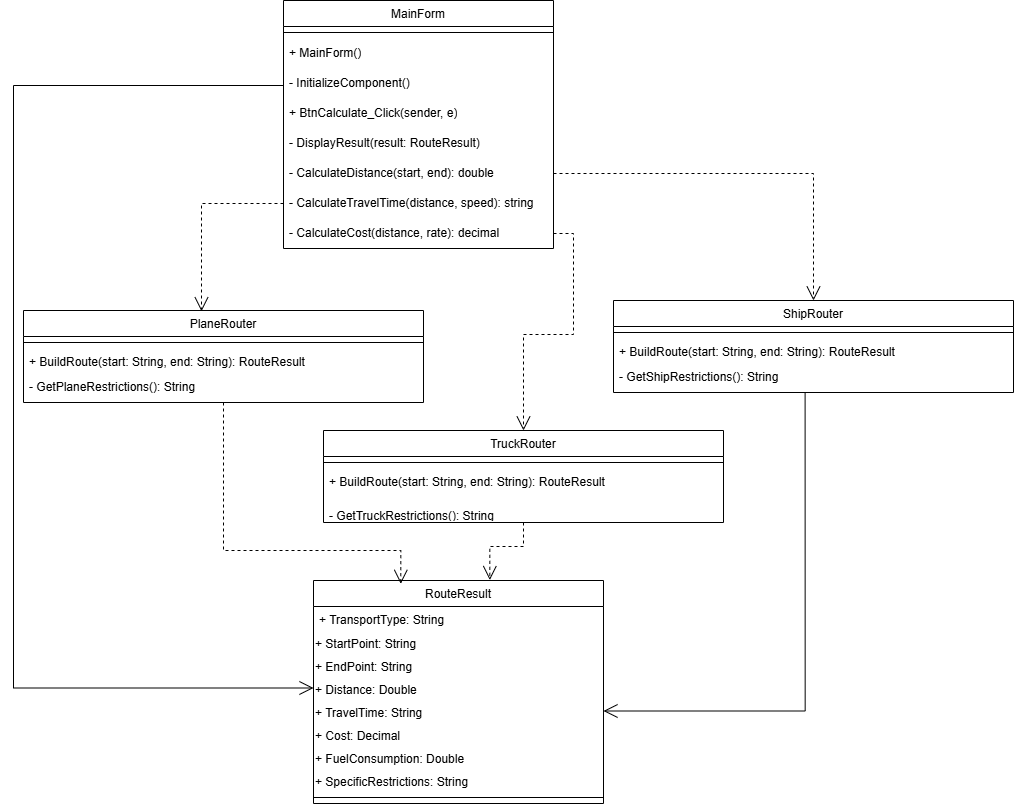

The diagram above was exported from draw.io. Its source (the exported page's mxGraphModel, read from the mxfile embedded in the PNG):
<mxGraphModel dx="1440" dy="1962" grid="1" gridSize="10" guides="1" tooltips="1" connect="1" arrows="1" fold="1" page="1" pageScale="1" pageWidth="827" pageHeight="1169" math="0" shadow="0">
  <root>
    <mxCell id="0" />
    <mxCell id="1" parent="0" />
    <mxCell id="uizpApvDcVGiFpVeu1ar-69" edge="1" parent="1" source="aXp57mH_Ius_zFjDB0Up-1" style="edgeStyle=orthogonalEdgeStyle;rounded=0;orthogonalLoop=1;jettySize=auto;html=1;exitX=1;exitY=0.5;exitDx=0;exitDy=0;endArrow=open;endFill=0;endSize=12;dashed=1;" target="uizpApvDcVGiFpVeu1ar-47">
      <mxGeometry relative="1" as="geometry" />
    </mxCell>
    <mxCell id="uizpApvDcVGiFpVeu1ar-71" edge="1" parent="1" source="uizpApvDcVGiFpVeu1ar-18" style="edgeStyle=orthogonalEdgeStyle;rounded=0;orthogonalLoop=1;jettySize=auto;html=1;entryX=0;entryY=0.5;entryDx=0;entryDy=0;endArrow=open;endFill=0;endSize=12;" target="uizpApvDcVGiFpVeu1ar-33">
      <mxGeometry relative="1" as="geometry">
        <Array as="points">
          <mxPoint x="60" y="55" />
          <mxPoint x="60" y="658" />
        </Array>
      </mxGeometry>
    </mxCell>
    <mxCell id="uizpApvDcVGiFpVeu1ar-75" edge="1" parent="1" source="aXp57mH_Ius_zFjDB0Up-2" style="edgeStyle=orthogonalEdgeStyle;rounded=0;orthogonalLoop=1;jettySize=auto;html=1;entryX=0.5;entryY=0;entryDx=0;entryDy=0;exitX=1;exitY=0.5;exitDx=0;exitDy=0;endArrow=open;endFill=0;endSize=12;dashed=1;" target="uizpApvDcVGiFpVeu1ar-37">
      <mxGeometry relative="1" as="geometry">
        <mxPoint x="610" y="136" as="sourcePoint" />
      </mxGeometry>
    </mxCell>
    <mxCell id="uizpApvDcVGiFpVeu1ar-18" parent="1" style="swimlane;fontStyle=1;align=center;verticalAlign=top;childLayout=stackLayout;horizontal=1;startSize=26;horizontalStack=0;resizeParent=1;resizeParentMax=0;resizeLast=0;collapsible=1;marginBottom=0;whiteSpace=wrap;html=1;" value="&lt;span style=&quot;font-weight: 400;&quot;&gt;MainForm&lt;/span&gt;" vertex="1">
      <mxGeometry height="248" width="270" x="330" y="-30" as="geometry" />
    </mxCell>
    <mxCell id="uizpApvDcVGiFpVeu1ar-21" parent="uizpApvDcVGiFpVeu1ar-18" style="line;strokeWidth=1;fillColor=none;align=left;verticalAlign=middle;spacingTop=-1;spacingLeft=3;spacingRight=3;rotatable=0;labelPosition=right;points=[];portConstraint=eastwest;strokeColor=inherit;" value="" vertex="1">
      <mxGeometry height="12" width="270" y="26" as="geometry" />
    </mxCell>
    <mxCell id="w5BSCMFCH0WbfH_pVjJH-4" parent="uizpApvDcVGiFpVeu1ar-18" style="text;strokeColor=none;fillColor=none;align=left;verticalAlign=middle;spacingLeft=4;spacingRight=4;overflow=hidden;points=[[0,0.5],[1,0.5]];portConstraint=eastwest;rotatable=0;whiteSpace=wrap;html=1;fontFamily=Helvetica;fontSize=12;" value="&lt;span style=&quot;caret-color: rgb(51, 144, 236); white-space-collapse: preserve; background-color: rgb(255, 255, 255);&quot;&gt;+ MainForm()&lt;/span&gt;" vertex="1">
      <mxGeometry height="30" width="270" y="38" as="geometry" />
    </mxCell>
    <mxCell id="w5BSCMFCH0WbfH_pVjJH-7" parent="uizpApvDcVGiFpVeu1ar-18" style="text;strokeColor=none;fillColor=none;align=left;verticalAlign=middle;spacingLeft=4;spacingRight=4;overflow=hidden;points=[[0,0.5],[1,0.5]];portConstraint=eastwest;rotatable=0;whiteSpace=wrap;html=1;fontFamily=Helvetica;fontSize=12;" value="&lt;span style=&quot;caret-color: rgb(51, 144, 236); white-space-collapse: preserve; background-color: rgb(255, 255, 255);&quot;&gt;- InitializeComponent()&lt;/span&gt;" vertex="1">
      <mxGeometry height="30" width="270" y="68" as="geometry" />
    </mxCell>
    <mxCell id="w5BSCMFCH0WbfH_pVjJH-6" parent="uizpApvDcVGiFpVeu1ar-18" style="text;strokeColor=none;fillColor=none;align=left;verticalAlign=middle;spacingLeft=4;spacingRight=4;overflow=hidden;points=[[0,0.5],[1,0.5]];portConstraint=eastwest;rotatable=0;whiteSpace=wrap;html=1;fontFamily=Helvetica;fontSize=12;" value="&lt;span style=&quot;caret-color: rgb(51, 144, 236); white-space-collapse: preserve; background-color: rgb(255, 255, 255);&quot;&gt;+ BtnCalculate_Click(sender, e)&lt;/span&gt;" vertex="1">
      <mxGeometry height="30" width="270" y="98" as="geometry" />
    </mxCell>
    <mxCell id="w5BSCMFCH0WbfH_pVjJH-5" parent="uizpApvDcVGiFpVeu1ar-18" style="text;strokeColor=none;fillColor=none;align=left;verticalAlign=middle;spacingLeft=4;spacingRight=4;overflow=hidden;points=[[0,0.5],[1,0.5]];portConstraint=eastwest;rotatable=0;whiteSpace=wrap;html=1;fontFamily=Helvetica;fontSize=12;" value="&lt;span style=&quot;caret-color: rgb(51, 144, 236); white-space-collapse: preserve; background-color: rgb(255, 255, 255);&quot;&gt;- DisplayResult(result: RouteResult)&lt;/span&gt;" vertex="1">
      <mxGeometry height="30" width="270" y="128" as="geometry" />
    </mxCell>
    <mxCell id="aXp57mH_Ius_zFjDB0Up-1" parent="uizpApvDcVGiFpVeu1ar-18" style="text;strokeColor=none;fillColor=none;align=left;verticalAlign=middle;spacingLeft=4;spacingRight=4;overflow=hidden;points=[[0,0.5],[1,0.5]];portConstraint=eastwest;rotatable=0;whiteSpace=wrap;html=1;fontFamily=Helvetica;fontSize=12;" value="&lt;span style=&quot;caret-color: rgb(51, 144, 236); white-space-collapse: preserve; background-color: rgb(255, 255, 255);&quot;&gt;- CalculateDistance(start, end): double&lt;/span&gt;" vertex="1">
      <mxGeometry height="30" width="270" y="158" as="geometry" />
    </mxCell>
    <mxCell id="aXp57mH_Ius_zFjDB0Up-3" parent="uizpApvDcVGiFpVeu1ar-18" style="text;strokeColor=none;fillColor=none;align=left;verticalAlign=middle;spacingLeft=4;spacingRight=4;overflow=hidden;points=[[0,0.5],[1,0.5]];portConstraint=eastwest;rotatable=0;whiteSpace=wrap;html=1;fontFamily=Helvetica;fontSize=12;" value="&lt;span style=&quot;caret-color: rgb(51, 144, 236); white-space-collapse: preserve; background-color: rgb(255, 255, 255);&quot;&gt;- CalculateTravelTime(distance, speed): string&lt;/span&gt;" vertex="1">
      <mxGeometry height="30" width="270" y="188" as="geometry" />
    </mxCell>
    <mxCell id="aXp57mH_Ius_zFjDB0Up-2" parent="uizpApvDcVGiFpVeu1ar-18" style="text;strokeColor=none;fillColor=none;align=left;verticalAlign=middle;spacingLeft=4;spacingRight=4;overflow=hidden;points=[[0,0.5],[1,0.5]];portConstraint=eastwest;rotatable=0;whiteSpace=wrap;html=1;fontFamily=Helvetica;fontSize=12;" value="&lt;span style=&quot;caret-color: rgb(51, 144, 236); white-space-collapse: preserve; background-color: rgb(255, 255, 255);&quot;&gt;- CalculateCost(distance, rate): decimal&lt;/span&gt;" vertex="1">
      <mxGeometry height="30" width="270" y="218" as="geometry" />
    </mxCell>
    <mxCell id="uizpApvDcVGiFpVeu1ar-25" parent="1" style="swimlane;fontStyle=1;align=center;verticalAlign=top;childLayout=stackLayout;horizontal=1;startSize=26;horizontalStack=0;resizeParent=1;resizeParentMax=0;resizeLast=0;collapsible=1;marginBottom=0;whiteSpace=wrap;html=1;fontFamily=Helvetica;fontSize=12;" value="&lt;span style=&quot;font-weight: 400; text-align: start; caret-color: rgb(51, 144, 236); white-space-collapse: preserve; background-color: rgb(255, 255, 255);&quot;&gt;RouteResult&lt;/span&gt;" vertex="1">
      <mxGeometry height="223" width="290" x="360" y="550" as="geometry" />
    </mxCell>
    <mxCell id="uizpApvDcVGiFpVeu1ar-26" parent="uizpApvDcVGiFpVeu1ar-25" style="text;strokeColor=none;fillColor=none;align=left;verticalAlign=top;spacingLeft=4;spacingRight=4;overflow=hidden;rotatable=0;points=[[0,0.5],[1,0.5]];portConstraint=eastwest;whiteSpace=wrap;html=1;fontFamily=Helvetica;fontSize=12;" value="&lt;span style=&quot;caret-color: rgb(51, 144, 236); white-space-collapse: preserve; background-color: rgb(255, 255, 255);&quot;&gt;+ TransportType: String&lt;/span&gt;" vertex="1">
      <mxGeometry height="24" width="290" y="26" as="geometry" />
    </mxCell>
    <mxCell id="uizpApvDcVGiFpVeu1ar-32" parent="uizpApvDcVGiFpVeu1ar-25" style="text;whiteSpace=wrap;" value="+ StartPoint: String" vertex="1">
      <mxGeometry height="23" width="290" y="50" as="geometry" />
    </mxCell>
    <mxCell id="uizpApvDcVGiFpVeu1ar-27" parent="uizpApvDcVGiFpVeu1ar-25" style="text;whiteSpace=wrap;" value="+ EndPoint: String" vertex="1">
      <mxGeometry height="23" width="290" y="73" as="geometry" />
    </mxCell>
    <mxCell id="uizpApvDcVGiFpVeu1ar-33" parent="uizpApvDcVGiFpVeu1ar-25" style="text;whiteSpace=wrap;" value="+ Distance: Double" vertex="1">
      <mxGeometry height="23" width="290" y="96" as="geometry" />
    </mxCell>
    <mxCell id="uizpApvDcVGiFpVeu1ar-31" parent="uizpApvDcVGiFpVeu1ar-25" style="text;whiteSpace=wrap;" value="+ TravelTime: String" vertex="1">
      <mxGeometry height="23" width="290" y="119" as="geometry" />
    </mxCell>
    <mxCell id="uizpApvDcVGiFpVeu1ar-35" parent="uizpApvDcVGiFpVeu1ar-25" style="text;whiteSpace=wrap;" value="+ Cost: Decimal" vertex="1">
      <mxGeometry height="23" width="290" y="142" as="geometry" />
    </mxCell>
    <mxCell id="uizpApvDcVGiFpVeu1ar-34" parent="uizpApvDcVGiFpVeu1ar-25" style="text;whiteSpace=wrap;" value="+ FuelConsumption: Double" vertex="1">
      <mxGeometry height="23" width="290" y="165" as="geometry" />
    </mxCell>
    <mxCell id="uizpApvDcVGiFpVeu1ar-36" parent="uizpApvDcVGiFpVeu1ar-25" style="text;whiteSpace=wrap;" value="+ SpecificRestrictions: String" vertex="1">
      <mxGeometry height="23" width="290" y="188" as="geometry" />
    </mxCell>
    <mxCell id="uizpApvDcVGiFpVeu1ar-28" parent="uizpApvDcVGiFpVeu1ar-25" style="line;strokeWidth=1;fillColor=none;align=left;verticalAlign=middle;spacingTop=-1;spacingLeft=3;spacingRight=3;rotatable=0;labelPosition=right;points=[];portConstraint=eastwest;strokeColor=inherit;" value="" vertex="1">
      <mxGeometry height="12" width="290" y="211" as="geometry" />
    </mxCell>
    <mxCell id="uizpApvDcVGiFpVeu1ar-37" parent="1" style="swimlane;fontStyle=1;align=center;verticalAlign=top;childLayout=stackLayout;horizontal=1;startSize=26;horizontalStack=0;resizeParent=1;resizeParentMax=0;resizeLast=0;collapsible=1;marginBottom=0;whiteSpace=wrap;html=1;fontFamily=Helvetica;fontSize=12;" value="&lt;span style=&quot;font-weight: 400; text-align: start; caret-color: rgb(51, 144, 236); white-space-collapse: preserve; background-color: rgb(255, 255, 255);&quot;&gt;TruckRouter&lt;/span&gt;" vertex="1">
      <mxGeometry height="92" width="400" x="370" y="400" as="geometry" />
    </mxCell>
    <mxCell id="uizpApvDcVGiFpVeu1ar-44" parent="uizpApvDcVGiFpVeu1ar-37" style="line;strokeWidth=1;fillColor=none;align=left;verticalAlign=middle;spacingTop=-1;spacingLeft=3;spacingRight=3;rotatable=0;labelPosition=right;points=[];portConstraint=eastwest;strokeColor=inherit;fontFamily=Helvetica;fontSize=12;" value="" vertex="1">
      <mxGeometry height="12" width="400" y="26" as="geometry" />
    </mxCell>
    <mxCell id="uizpApvDcVGiFpVeu1ar-38" parent="uizpApvDcVGiFpVeu1ar-37" style="text;strokeColor=none;fillColor=none;align=left;verticalAlign=top;spacingLeft=4;spacingRight=4;overflow=hidden;rotatable=0;points=[[0,0.5],[1,0.5]];portConstraint=eastwest;whiteSpace=wrap;html=1;fontFamily=Helvetica;fontSize=12;" value="&lt;span style=&quot;caret-color: rgb(51, 144, 236); white-space-collapse: preserve; background-color: rgb(255, 255, 255);&quot;&gt;+ BuildRoute(start: String, end: String): RouteResult&lt;/span&gt;" vertex="1">
      <mxGeometry height="24" width="400" y="38" as="geometry" />
    </mxCell>
    <mxCell id="uizpApvDcVGiFpVeu1ar-42" parent="uizpApvDcVGiFpVeu1ar-37" style="text;strokeColor=none;fillColor=none;align=left;verticalAlign=middle;spacingLeft=4;spacingRight=4;overflow=hidden;points=[[0,0.5],[1,0.5]];portConstraint=eastwest;rotatable=0;whiteSpace=wrap;html=1;fontFamily=Helvetica;fontSize=12;" value="&#10;&lt;span style=&quot;color: rgb(0, 0, 0); font-style: normal; font-variant-ligatures: normal; font-variant-caps: normal; font-weight: 400; letter-spacing: normal; orphans: 2; text-align: start; text-indent: 0px; text-transform: none; widows: 2; word-spacing: 0px; -webkit-text-stroke-width: 0px; caret-color: rgb(51, 144, 236); white-space: pre-wrap; background-color: rgb(255, 255, 255); text-decoration-thickness: initial; text-decoration-style: initial; text-decoration-color: initial; float: none; display: inline !important;&quot;&gt;- GetTruckRestrictions(): String&lt;/span&gt;&#10;&#10;" vertex="1">
      <mxGeometry height="30" width="400" y="62" as="geometry" />
    </mxCell>
    <mxCell id="uizpApvDcVGiFpVeu1ar-78" edge="1" parent="1" source="uizpApvDcVGiFpVeu1ar-54" style="edgeStyle=orthogonalEdgeStyle;rounded=0;orthogonalLoop=1;jettySize=auto;html=1;entryX=1;entryY=0.5;entryDx=0;entryDy=0;endArrow=open;endFill=0;exitX=0.479;exitY=1.003;exitDx=0;exitDy=0;exitPerimeter=0;endSize=12;" target="uizpApvDcVGiFpVeu1ar-31">
      <mxGeometry relative="1" as="geometry" />
    </mxCell>
    <mxCell id="uizpApvDcVGiFpVeu1ar-47" parent="1" style="swimlane;fontStyle=1;align=center;verticalAlign=top;childLayout=stackLayout;horizontal=1;startSize=26;horizontalStack=0;resizeParent=1;resizeParentMax=0;resizeLast=0;collapsible=1;marginBottom=0;whiteSpace=wrap;html=1;fontFamily=Helvetica;fontSize=12;" value="&lt;span style=&quot;font-weight: 400; text-align: start; caret-color: rgb(51, 144, 236); white-space-collapse: preserve; background-color: rgb(255, 255, 255);&quot;&gt;ShipRouter&lt;/span&gt;" vertex="1">
      <mxGeometry height="92" width="400" x="660" y="270" as="geometry" />
    </mxCell>
    <mxCell id="uizpApvDcVGiFpVeu1ar-48" parent="uizpApvDcVGiFpVeu1ar-47" style="line;strokeWidth=1;fillColor=none;align=left;verticalAlign=middle;spacingTop=-1;spacingLeft=3;spacingRight=3;rotatable=0;labelPosition=right;points=[];portConstraint=eastwest;strokeColor=inherit;fontFamily=Helvetica;fontSize=12;" value="" vertex="1">
      <mxGeometry height="12" width="400" y="26" as="geometry" />
    </mxCell>
    <mxCell id="uizpApvDcVGiFpVeu1ar-49" parent="uizpApvDcVGiFpVeu1ar-47" style="text;strokeColor=none;fillColor=none;align=left;verticalAlign=top;spacingLeft=4;spacingRight=4;overflow=hidden;rotatable=0;points=[[0,0.5],[1,0.5]];portConstraint=eastwest;whiteSpace=wrap;html=1;fontFamily=Helvetica;fontSize=12;" value="&lt;span style=&quot;caret-color: rgb(51, 144, 236); white-space-collapse: preserve; background-color: rgb(255, 255, 255);&quot;&gt;+ BuildRoute(start: String, end: String): RouteResult&lt;/span&gt;" vertex="1">
      <mxGeometry height="24" width="400" y="38" as="geometry" />
    </mxCell>
    <mxCell id="uizpApvDcVGiFpVeu1ar-54" parent="uizpApvDcVGiFpVeu1ar-47" style="text;strokeColor=none;fillColor=none;align=left;verticalAlign=middle;spacingLeft=4;spacingRight=4;overflow=hidden;points=[[0,0.5],[1,0.5]];portConstraint=eastwest;rotatable=0;whiteSpace=wrap;html=1;fontFamily=Helvetica;fontSize=12;" value="&lt;span style=&quot;caret-color: rgb(51, 144, 236); white-space-collapse: preserve; background-color: rgb(255, 255, 255);&quot;&gt;- GetShipRestrictions(): String&lt;/span&gt;" vertex="1">
      <mxGeometry height="30" width="400" y="62" as="geometry" />
    </mxCell>
    <mxCell id="uizpApvDcVGiFpVeu1ar-55" parent="1" style="swimlane;fontStyle=1;align=center;verticalAlign=top;childLayout=stackLayout;horizontal=1;startSize=26;horizontalStack=0;resizeParent=1;resizeParentMax=0;resizeLast=0;collapsible=1;marginBottom=0;whiteSpace=wrap;html=1;fontFamily=Helvetica;fontSize=12;" value="&lt;span style=&quot;font-weight: 400; text-align: start; caret-color: rgb(51, 144, 236); white-space-collapse: preserve; background-color: rgb(255, 255, 255);&quot;&gt;PlaneRouter&lt;/span&gt;" vertex="1">
      <mxGeometry height="92" width="400" x="70" y="280" as="geometry" />
    </mxCell>
    <mxCell id="uizpApvDcVGiFpVeu1ar-56" parent="uizpApvDcVGiFpVeu1ar-55" style="line;strokeWidth=1;fillColor=none;align=left;verticalAlign=middle;spacingTop=-1;spacingLeft=3;spacingRight=3;rotatable=0;labelPosition=right;points=[];portConstraint=eastwest;strokeColor=inherit;fontFamily=Helvetica;fontSize=12;" value="" vertex="1">
      <mxGeometry height="12" width="400" y="26" as="geometry" />
    </mxCell>
    <mxCell id="uizpApvDcVGiFpVeu1ar-57" parent="uizpApvDcVGiFpVeu1ar-55" style="text;strokeColor=none;fillColor=none;align=left;verticalAlign=top;spacingLeft=4;spacingRight=4;overflow=hidden;rotatable=0;points=[[0,0.5],[1,0.5]];portConstraint=eastwest;whiteSpace=wrap;html=1;fontFamily=Helvetica;fontSize=12;" value="&lt;span style=&quot;caret-color: rgb(51, 144, 236); white-space-collapse: preserve; background-color: rgb(255, 255, 255);&quot;&gt;+ BuildRoute(start: String, end: String): RouteResult&lt;/span&gt;" vertex="1">
      <mxGeometry height="24" width="400" y="38" as="geometry" />
    </mxCell>
    <mxCell id="uizpApvDcVGiFpVeu1ar-61" parent="uizpApvDcVGiFpVeu1ar-55" style="text;strokeColor=none;fillColor=none;align=left;verticalAlign=middle;spacingLeft=4;spacingRight=4;overflow=hidden;points=[[0,0.5],[1,0.5]];portConstraint=eastwest;rotatable=0;whiteSpace=wrap;html=1;fontFamily=Helvetica;fontSize=12;" value="&lt;span style=&quot;caret-color: rgb(51, 144, 236); white-space-collapse: preserve; background-color: rgb(255, 255, 255);&quot;&gt;- GetPlaneRestrictions(): String&lt;/span&gt;" vertex="1">
      <mxGeometry height="30" width="400" y="62" as="geometry" />
    </mxCell>
    <mxCell id="uizpApvDcVGiFpVeu1ar-74" edge="1" parent="1" source="aXp57mH_Ius_zFjDB0Up-3" style="edgeStyle=orthogonalEdgeStyle;rounded=0;orthogonalLoop=1;jettySize=auto;html=1;entryX=0.445;entryY=0.009;entryDx=0;entryDy=0;entryPerimeter=0;endArrow=open;endFill=0;endSize=12;dashed=1;exitX=0;exitY=0.5;exitDx=0;exitDy=0;" target="uizpApvDcVGiFpVeu1ar-55">
      <mxGeometry relative="1" as="geometry" />
    </mxCell>
    <mxCell id="uizpApvDcVGiFpVeu1ar-76" edge="1" parent="1" source="uizpApvDcVGiFpVeu1ar-55" style="edgeStyle=orthogonalEdgeStyle;rounded=0;orthogonalLoop=1;jettySize=auto;html=1;entryX=0.301;entryY=0.015;entryDx=0;entryDy=0;entryPerimeter=0;endArrow=open;endFill=0;endSize=12;dashed=1;" target="uizpApvDcVGiFpVeu1ar-25">
      <mxGeometry relative="1" as="geometry">
        <Array as="points">
          <mxPoint x="270" y="520" />
          <mxPoint x="447" y="520" />
        </Array>
      </mxGeometry>
    </mxCell>
    <mxCell id="uizpApvDcVGiFpVeu1ar-77" edge="1" parent="1" source="uizpApvDcVGiFpVeu1ar-37" style="edgeStyle=orthogonalEdgeStyle;rounded=0;orthogonalLoop=1;jettySize=auto;html=1;entryX=0.608;entryY=-0.002;entryDx=0;entryDy=0;entryPerimeter=0;endArrow=open;endFill=0;endSize=12;dashed=1;" target="uizpApvDcVGiFpVeu1ar-25">
      <mxGeometry relative="1" as="geometry" />
    </mxCell>
  </root>
</mxGraphModel>